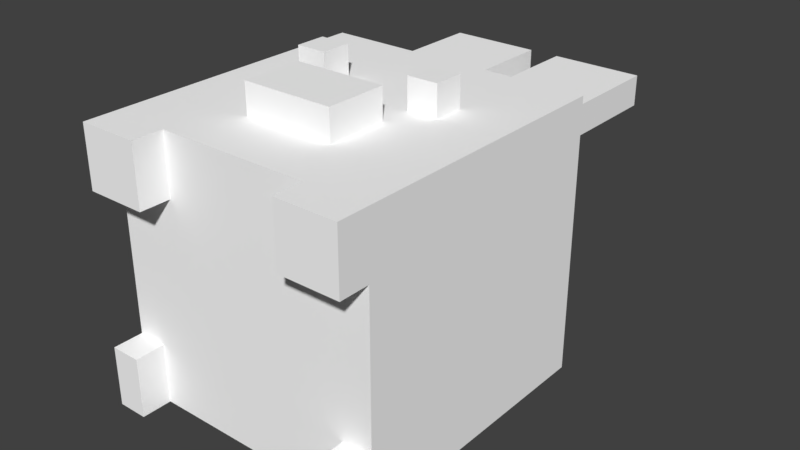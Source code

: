 # Source: Rabbit.blend  (saved by Blender 2.78.0; exported with 4.5.12 LTS)
import bpy
from mathutils import Matrix  # noqa: F401  (used for matrix-valued properties, if any)

bpy.ops.wm.read_factory_settings(use_empty=True)
scene = bpy.context.scene
scene.name = 'Scene'

# ---- collections
col_collection_1 = bpy.data.collections.new('Collection 1'); scene.collection.children.link(col_collection_1)

# ---- materials (node trees are filled in below, after node groups)
mat_palette = bpy.data.materials.new('palette')
mat_palette.alpha_threshold = 0.0
mat_palette.use_transparent_shadow = False
mat_palette.diffuse_color = (1.0, 1.0, 1.0, 1.0)
mat_palette.specular_color = (0.0, 0.0, 0.0)
mat_palette.roughness = 0.5
mat_palette.specular_intensity = 1.0

# ---- material node trees

# ---- world
world_world = bpy.data.worlds.new('World'); scene.world = world_world
world_world.color = (0.05088, 0.05088, 0.05088)
world_world.use_sun_shadow = False
world_world.sun_shadow_jitter_overblur = 0.0
world_world.cycles.sampling_method = 'MANUAL'

# ---- meshes
me_rabbit = bpy.data.meshes.new('Rabbit')
me_rabbit.from_pydata([(-0.5, 3.0, -5.5), (0.5, 2.0, -5.5), (-0.5, 2.0, -5.5), (0.5, 3.0, -5.5), (-1.5, 4.0, -5.5), (-1.5, 3.0, -5.5), (1.5, 3.0, -5.5), (-0.5, 4.0, -5.5), (0.5, 4.0, -5.5), (1.5, 4.0, -5.5), (-0.5, 5.0, -5.5), (0.5, 5.0, -5.5), (-3.5, 1.0, -4.5), (-3.5, -4.172e-07, -4.5), (-4.5, -5.364e-07, -4.5), (3.5, 1.0, -4.5), (4.5, 5.364e-07, -4.5), (3.5, 4.172e-07, -4.5), (-0.5, 2.0, -4.5), (0.5, 2.0, -4.5), (-1.5, 3.0, -4.5), (-0.5, 3.0, -4.5), (0.5, 3.0, -4.5), (1.5, 3.0, -4.5), (-1.5, 4.0, -4.5), (1.5, 4.0, -4.5), (-0.5, 5.0, -4.5), (-0.5, 4.0, -4.5), (0.5, 5.0, -4.5), (0.5, 4.0, -4.5), (-4.5, 10.0, -4.5), (4.5, 10.0, -4.5), (-4.5, 1.0, 2.5), (-2.5, -2.98e-07, 2.5), (-4.5, -5.364e-07, 2.5), (-2.5, 1.0, 2.5), (2.5, 1.0, 2.5), (4.5, 5.364e-07, 2.5), (2.5, 2.98e-07, 2.5), (4.5, 1.0, 2.5), (-2.5, 14.0, 2.5), (-2.5, 10.0, 2.5), (-3.5, 10.0, 2.5), (-1.5, 10.0, 2.5), (-1.5, 14.0, 2.5), (-0.5, 10.0, 2.5), (1.5, 14.0, 2.5), (2.5, 10.0, 2.5), (1.5, 10.0, 2.5), (0.5, 10.0, 2.5), (2.5, 14.0, 2.5), (3.5, 10.0, 2.5), (-3.5, 15.0, 2.5), (-0.5, 15.0, 2.5), (0.5, 15.0, 2.5), (3.5, 15.0, 2.5), (-4.5, -5.364e-07, -2.5), (-3.5, -4.172e-07, -2.5), (-4.5, 1.0, -2.5), (-3.5, 1.0, -2.5), (3.5, 4.172e-07, -2.5), (4.5, 5.364e-07, -2.5), (3.5, 1.0, -2.5), (4.5, 1.0, -2.5), (-3.5, 10.0, 3.5), (-2.5, 10.0, 3.5), (-2.5, 14.0, 3.5), (-1.5, 10.0, 3.5), (-0.5, 10.0, 3.5), (-1.5, 14.0, 3.5), (1.5, 10.0, 3.5), (2.5, 10.0, 3.5), (1.5, 14.0, 3.5), (0.5, 10.0, 3.5), (3.5, 10.0, 3.5), (2.5, 14.0, 3.5), (-3.5, 15.0, 3.5), (-0.5, 15.0, 3.5), (0.5, 15.0, 3.5), (3.5, 15.0, 3.5), (-4.5, -5.364e-07, 4.5), (-2.5, -2.98e-07, 4.5), (-2.5, 1.0, 4.5), (2.5, 2.98e-07, 4.5), (4.5, 5.364e-07, 4.5), (2.5, 1.0, 4.5), (-1.5, 3.0, 4.5), (1.5, 3.0, 4.5), (-1.5, 5.0, 4.5), (1.5, 5.0, 4.5), (-2.5, 6.0, 4.5), (-1.5, 6.0, 4.5), (1.5, 6.0, 4.5), (2.5, 6.0, 4.5), (-2.5, 7.0, 4.5), (-1.5, 7.0, 4.5), (1.5, 7.0, 4.5), (2.5, 7.0, 4.5), (-4.5, 10.0, 4.5), (4.5, 10.0, 4.5), (-1.5, 3.0, 5.5), (1.5, 3.0, 5.5), (-1.5, 5.0, 5.5), (1.5, 5.0, 5.5), (-2.5, 6.0, 5.5), (-1.5, 6.0, 5.5), (-2.5, 7.0, 5.5), (-1.5, 7.0, 5.5), (1.5, 6.0, 5.5), (2.5, 6.0, 5.5), (1.5, 7.0, 5.5), (2.5, 7.0, 5.5), (-4.5, -5.364e-07, -2.5), (-4.5, 10.0, -4.5), (-4.5, -5.364e-07, -4.5), (-4.5, 1.0, -2.5), (-4.5, 1.0, 2.5), (-4.5, -5.364e-07, 4.5), (-4.5, -5.364e-07, 2.5), (-4.5, 10.0, 4.5), (-3.5, 10.0, 3.5), (-3.5, 15.0, 2.5), (-3.5, 10.0, 2.5), (-3.5, 15.0, 3.5), (-2.5, 6.0, 5.5), (-2.5, 7.0, 4.5), (-2.5, 6.0, 4.5), (-2.5, 7.0, 5.5), (-1.5, 3.0, -4.5), (-1.5, 4.0, -5.5), (-1.5, 3.0, -5.5), (-1.5, 4.0, -4.5), (-1.5, 3.0, 5.5), (-1.5, 5.0, 4.5), (-1.5, 3.0, 4.5), (-1.5, 5.0, 5.5), (-0.5, 2.0, -4.5), (-0.5, 3.0, -5.5), (-0.5, 2.0, -5.5), (-0.5, 3.0, -4.5), (-0.5, 4.0, -4.5), (-0.5, 5.0, -5.5), (-0.5, 4.0, -5.5), (-0.5, 5.0, -4.5), (0.5, 10.0, 3.5), (0.5, 15.0, 2.5), (0.5, 10.0, 2.5), (0.5, 15.0, 3.5), (1.5, 6.0, 5.5), (1.5, 7.0, 4.5), (1.5, 6.0, 4.5), (1.5, 7.0, 5.5), (2.5, 2.98e-07, 4.5), (2.5, 1.0, 2.5), (2.5, 2.98e-07, 2.5), (2.5, 1.0, 4.5), (3.5, 4.172e-07, -2.5), (3.5, 1.0, -4.5), (3.5, 4.172e-07, -4.5), (3.5, 1.0, -2.5), (-3.5, -4.172e-07, -4.5), (-3.5, 1.0, -4.5), (-3.5, -4.172e-07, -2.5), (-3.5, 1.0, -2.5), (-2.5, -2.98e-07, 2.5), (-2.5, 1.0, 2.5), (-2.5, -2.98e-07, 4.5), (-2.5, 1.0, 4.5), (-1.5, 6.0, 4.5), (-1.5, 7.0, 4.5), (-1.5, 6.0, 5.5), (-1.5, 7.0, 5.5), (-0.5, 10.0, 2.5), (-0.5, 15.0, 2.5), (-0.5, 10.0, 3.5), (-0.5, 15.0, 3.5), (0.5, 2.0, -5.5), (0.5, 3.0, -5.5), (0.5, 2.0, -4.5), (0.5, 3.0, -4.5), (0.5, 4.0, -5.5), (0.5, 5.0, -5.5), (0.5, 4.0, -4.5), (0.5, 5.0, -4.5), (1.5, 3.0, -5.5), (1.5, 4.0, -5.5), (1.5, 3.0, -4.5), (1.5, 4.0, -4.5), (1.5, 3.0, 4.5), (1.5, 5.0, 4.5), (1.5, 3.0, 5.5), (1.5, 5.0, 5.5), (2.5, 6.0, 4.5), (2.5, 7.0, 4.5), (2.5, 6.0, 5.5), (2.5, 7.0, 5.5), (3.5, 10.0, 2.5), (3.5, 15.0, 2.5), (3.5, 10.0, 3.5), (3.5, 15.0, 3.5), (4.5, 5.364e-07, -4.5), (4.5, 10.0, -4.5), (4.5, 5.364e-07, -2.5), (4.5, 1.0, -2.5), (4.5, 1.0, 2.5), (4.5, 5.364e-07, 2.5), (4.5, 5.364e-07, 4.5), (4.5, 10.0, 4.5), (-3.5, -4.172e-07, -4.5), (-4.5, -5.364e-07, -2.5), (-4.5, -5.364e-07, -4.5), (-3.5, -4.172e-07, -2.5), (-2.5, -2.98e-07, 2.5), (-4.5, -5.364e-07, 4.5), (-4.5, -5.364e-07, 2.5), (-2.5, -2.98e-07, 4.5), (4.5, 5.364e-07, -4.5), (3.5, 4.172e-07, -2.5), (3.5, 4.172e-07, -4.5), (4.5, 5.364e-07, -2.5), (4.5, 5.364e-07, 2.5), (2.5, 2.98e-07, 4.5), (2.5, 2.98e-07, 2.5), (4.5, 5.364e-07, 4.5), (-3.5, 1.0, -2.5), (-4.5, 1.0, 2.5), (-4.5, 1.0, -2.5), (-2.5, 1.0, 2.5), (-3.5, 1.0, -4.5), (2.5, 1.0, 2.5), (-2.5, 1.0, 4.5), (2.5, 1.0, 4.5), (3.5, 1.0, -4.5), (3.5, 1.0, -2.5), (4.5, 1.0, -2.5), (4.5, 1.0, 2.5), (0.5, 2.0, -5.5), (-0.5, 2.0, -4.5), (-0.5, 2.0, -5.5), (0.5, 2.0, -4.5), (-0.5, 3.0, -5.5), (-1.5, 3.0, -4.5), (-1.5, 3.0, -5.5), (-0.5, 3.0, -4.5), (1.5, 3.0, -5.5), (0.5, 3.0, -4.5), (0.5, 3.0, -5.5), (1.5, 3.0, -4.5), (1.5, 3.0, 4.5), (-1.5, 3.0, 5.5), (-1.5, 3.0, 4.5), (1.5, 3.0, 5.5), (-1.5, 6.0, 4.5), (-2.5, 6.0, 5.5), (-2.5, 6.0, 4.5), (-1.5, 6.0, 5.5), (2.5, 6.0, 4.5), (1.5, 6.0, 5.5), (1.5, 6.0, 4.5), (2.5, 6.0, 5.5), (-1.5, 4.0, -5.5), (-1.5, 4.0, -4.5), (-0.5, 4.0, -5.5), (-0.5, 4.0, -4.5), (0.5, 4.0, -5.5), (0.5, 4.0, -4.5), (1.5, 4.0, -5.5), (1.5, 4.0, -4.5), (-0.5, 5.0, -5.5), (-0.5, 5.0, -4.5), (0.5, 5.0, -5.5), (0.5, 5.0, -4.5), (-1.5, 5.0, 4.5), (-1.5, 5.0, 5.5), (1.5, 5.0, 4.5), (1.5, 5.0, 5.5), (-2.5, 7.0, 4.5), (-2.5, 7.0, 5.5), (-1.5, 7.0, 4.5), (-1.5, 7.0, 5.5), (1.5, 7.0, 4.5), (1.5, 7.0, 5.5), (2.5, 7.0, 4.5), (2.5, 7.0, 5.5), (-4.5, 10.0, -4.5), (-4.5, 10.0, 4.5), (-3.5, 10.0, 2.5), (-3.5, 10.0, 3.5), (-2.5, 10.0, 2.5), (-2.5, 10.0, 3.5), (-1.5, 10.0, 2.5), (-1.5, 10.0, 3.5), (-0.5, 10.0, 2.5), (-0.5, 10.0, 3.5), (0.5, 10.0, 2.5), (0.5, 10.0, 3.5), (1.5, 10.0, 2.5), (1.5, 10.0, 3.5), (2.5, 10.0, 2.5), (2.5, 10.0, 3.5), (3.5, 10.0, 2.5), (3.5, 10.0, 3.5), (4.5, 10.0, -4.5), (4.5, 10.0, 4.5), (-3.5, 15.0, 2.5), (-3.5, 15.0, 3.5), (-0.5, 15.0, 2.5), (-0.5, 15.0, 3.5), (0.5, 15.0, 2.5), (0.5, 15.0, 3.5), (3.5, 15.0, 2.5), (3.5, 15.0, 3.5)], [], [(0, 1, 2), (3, 1, 0), (4, 0, 5), (4, 6, 3), (4, 3, 0), (7, 6, 4), (8, 6, 7), (9, 6, 8), (10, 8, 7), (11, 8, 10), (12, 13, 14), (15, 16, 17), (18, 15, 12), (19, 15, 18), (20, 18, 12), (21, 18, 20), (22, 15, 19), (23, 15, 22), (24, 20, 12), (25, 15, 23), (26, 27, 24), (28, 25, 29), (30, 12, 14), (30, 28, 26), (30, 26, 24), (30, 24, 12), (31, 25, 28), (31, 28, 30), (31, 16, 15), (31, 15, 25), (32, 33, 34), (35, 33, 32), (36, 37, 38), (39, 37, 36), (40, 41, 42), (40, 43, 41), (44, 45, 43), (44, 43, 40), (46, 47, 48), (46, 48, 49), (50, 51, 47), (50, 47, 46), (52, 40, 42), (52, 44, 40), (53, 45, 44), (53, 44, 52), (54, 46, 49), (54, 50, 46), (55, 51, 50), (55, 50, 54), (56, 57, 58), (58, 57, 59), (60, 61, 62), (62, 61, 63), (64, 65, 66), (65, 67, 66), (67, 68, 69), (66, 67, 69), (70, 71, 72), (73, 70, 72), (71, 74, 75), (72, 71, 75), (64, 66, 76), (66, 69, 76), (69, 68, 77), (76, 69, 77), (73, 72, 78), (72, 75, 78), (75, 74, 79), (78, 75, 79), (80, 81, 82), (83, 84, 85), (82, 85, 86), (86, 85, 87), (82, 86, 88), (87, 85, 89), (80, 82, 90), (88, 89, 90), (82, 88, 90), (90, 89, 91), (89, 85, 92), (91, 89, 92), (85, 84, 93), (92, 85, 93), (80, 90, 94), (91, 92, 95), (95, 92, 96), (93, 84, 97), (95, 96, 98), (96, 97, 98), (80, 94, 98), (94, 95, 98), (97, 84, 99), (98, 97, 99), (100, 101, 102), (102, 101, 103), (104, 105, 106), (106, 105, 107), (108, 109, 110), (110, 109, 111), (112, 113, 114), (115, 113, 112), (116, 113, 115), (117, 116, 118), (119, 113, 116), (119, 116, 117), (120, 121, 122), (123, 121, 120), (124, 125, 126), (127, 125, 124), (128, 129, 130), (131, 129, 128), (132, 133, 134), (135, 133, 132), (136, 137, 138), (139, 137, 136), (140, 141, 142), (143, 141, 140), (144, 145, 146), (147, 145, 144), (148, 149, 150), (151, 149, 148), (152, 153, 154), (155, 153, 152), (156, 157, 158), (159, 157, 156), (160, 161, 162), (162, 161, 163), (164, 165, 166), (166, 165, 167), (168, 169, 170), (170, 169, 171), (172, 173, 174), (174, 173, 175), (176, 177, 178), (178, 177, 179), (180, 181, 182), (182, 181, 183), (184, 185, 186), (186, 185, 187), (188, 189, 190), (190, 189, 191), (192, 193, 194), (194, 193, 195), (196, 197, 198), (198, 197, 199), (200, 201, 202), (202, 201, 203), (203, 201, 204), (205, 204, 206), (204, 201, 207), (206, 204, 207), (208, 209, 210), (211, 209, 208), (212, 213, 214), (215, 213, 212), (216, 217, 218), (219, 217, 216), (220, 221, 222), (223, 221, 220), (224, 225, 226), (227, 225, 224), (227, 224, 228), (229, 227, 228), (229, 230, 227), (231, 230, 229), (232, 229, 228), (233, 229, 232), (234, 229, 233), (235, 229, 234), (236, 237, 238), (239, 237, 236), (240, 241, 242), (243, 241, 240), (244, 245, 246), (247, 245, 244), (248, 249, 250), (251, 249, 248), (252, 253, 254), (255, 253, 252), (256, 257, 258), (259, 257, 256), (260, 261, 262), (262, 261, 263), (264, 265, 266), (266, 265, 267), (268, 269, 270), (270, 269, 271), (272, 273, 274), (274, 273, 275), (276, 277, 278), (278, 277, 279), (280, 281, 282), (282, 281, 283), (284, 285, 286), (286, 285, 287), (284, 286, 288), (287, 285, 289), (284, 288, 290), (289, 285, 291), (284, 290, 292), (291, 285, 293), (284, 292, 294), (292, 293, 294), (293, 285, 295), (294, 293, 295), (284, 294, 296), (295, 285, 297), (284, 296, 298), (297, 285, 299), (284, 298, 300), (299, 285, 301), (284, 300, 302), (300, 301, 302), (301, 285, 303), (302, 301, 303), (304, 305, 306), (306, 305, 307), (308, 309, 310), (310, 309, 311)])
me_rabbit.polygons.foreach_set('use_smooth', [True] * 220)
_uv = me_rabbit.uv_layers.new(name='UVMap')
_uv.uv.foreach_set('vector', [0.959, 0.5, 0.959, 0.5, 0.959, 0.5, 0.959, 0.5, 0.959, 0.5, 0.959, 0.5, 0.959, 0.5, 0.959, 0.5, 0.959, 0.5, 0.959, 0.5, 0.959, 0.5, 0.959, 0.5, 0.959, 0.5, 0.959, 0.5, 0.959, 0.5, 0.959, 0.5, 0.959, 0.5, 0.959, 0.5, 0.959, 0.5, 0.959, 0.5, 0.959, 0.5, 0.959, 0.5, 0.959, 0.5, 0.959, 0.5, 0.959, 0.5, 0.959, 0.5, 0.959, 0.5, 0.959, 0.5, 0.959, 0.5, 0.959, 0.5, 0.959, 0.5, 0.959, 0.5, 0.959, 0.5, 0.959, 0.5, 0.959, 0.5, 0.959, 0.5, 0.959, 0.5, 0.959, 0.5, 0.959, 0.5, 0.959, 0.5, 0.959, 0.5, 0.959, 0.5, 0.959, 0.5, 0.959, 0.5, 0.959, 0.5, 0.959, 0.5, 0.959, 0.5, 0.959, 0.5, 0.959, 0.5, 0.959, 0.5, 0.959, 0.5, 0.959, 0.5, 0.959, 0.5, 0.959, 0.5, 0.959, 0.5, 0.959, 0.5, 0.959, 0.5, 0.959, 0.5, 0.959, 0.5, 0.959, 0.5, 0.959, 0.5, 0.959, 0.5, 0.959, 0.5, 0.959, 0.5, 0.959, 0.5, 0.959, 0.5, 0.959, 0.5, 0.959, 0.5, 0.959, 0.5, 0.959, 0.5, 0.959, 0.5, 0.959, 0.5, 0.959, 0.5, 0.959, 0.5, 0.959, 0.5, 0.959, 0.5, 0.959, 0.5, 0.959, 0.5, 0.959, 0.5, 0.959, 0.5, 0.959, 0.5, 0.959, 0.5, 0.959, 0.5, 0.959, 0.5, 0.959, 0.5, 0.959, 0.5, 0.959, 0.5, 0.959, 0.5, 0.959, 0.5, 0.959, 0.5, 0.959, 0.5, 0.959, 0.5, 0.959, 0.5, 0.959, 0.5, 0.959, 0.5, 0.959, 0.5, 0.959, 0.5, 0.959, 0.5, 0.959, 0.5, 0.959, 0.5, 0.959, 0.5, 0.959, 0.5, 0.959, 0.5, 0.959, 0.5, 0.959, 0.5, 0.4004, 0.5, 0.4004, 0.5, 0.4004, 0.5, 0.959, 0.5, 0.959, 0.5, 0.959, 0.5, 0.4004, 0.5, 0.4004, 0.5, 0.4004, 0.5, 0.4004, 0.5, 0.4004, 0.5, 0.4004, 0.5, 0.959, 0.5, 0.959, 0.5, 0.959, 0.5, 0.959, 0.5, 0.959, 0.5, 0.959, 0.5, 0.4004, 0.5, 0.4004, 0.5, 0.4004, 0.5, 0.959, 0.5, 0.959, 0.5, 0.959, 0.5, 0.959, 0.5, 0.959, 0.5, 0.959, 0.5, 0.959, 0.5, 0.959, 0.5, 0.959, 0.5, 0.959, 0.5, 0.959, 0.5, 0.959, 0.5, 0.959, 0.5, 0.959, 0.5, 0.959, 0.5, 0.959, 0.5, 0.959, 0.5, 0.959, 0.5, 0.959, 0.5, 0.959, 0.5, 0.959, 0.5, 0.959, 0.5, 0.959, 0.5, 0.959, 0.5, 0.959, 0.5, 0.959, 0.5, 0.959, 0.5, 0.959, 0.5, 0.959, 0.5, 0.959, 0.5, 0.959, 0.5, 0.959, 0.5, 0.959, 0.5, 0.959, 0.5, 0.959, 0.5, 0.959, 0.5, 0.959, 0.5, 0.959, 0.5, 0.959, 0.5, 0.4004, 0.5, 0.4004, 0.5, 0.4004, 0.5, 0.959, 0.5, 0.959, 0.5, 0.959, 0.5, 0.4004, 0.5, 0.4004, 0.5, 0.4004, 0.5, 0.4004, 0.5, 0.4004, 0.5, 0.4004, 0.5, 0.959, 0.5, 0.959, 0.5, 0.959, 0.5, 0.959, 0.5, 0.959, 0.5, 0.959, 0.5, 0.4004, 0.5, 0.4004, 0.5, 0.4004, 0.5, 0.959, 0.5, 0.959, 0.5, 0.959, 0.5, 0.959, 0.5, 0.959, 0.5, 0.959, 0.5, 0.959, 0.5, 0.959, 0.5, 0.959, 0.5, 0.959, 0.5, 0.959, 0.5, 0.959, 0.5, 0.959, 0.5, 0.959, 0.5, 0.959, 0.5, 0.959, 0.5, 0.959, 0.5, 0.959, 0.5, 0.959, 0.5, 0.959, 0.5, 0.959, 0.5, 0.959, 0.5, 0.959, 0.5, 0.959, 0.5, 0.959, 0.5, 0.959, 0.5, 0.959, 0.5, 0.959, 0.5, 0.959, 0.5, 0.959, 0.5, 0.959, 0.5, 0.959, 0.5, 0.959, 0.5, 0.959, 0.5, 0.959, 0.5, 0.959, 0.5, 0.959, 0.5, 0.959, 0.5, 0.959, 0.5, 0.959, 0.5, 0.959, 0.5, 0.959, 0.5, 0.959, 0.5, 0.959, 0.5, 0.959, 0.5, 0.959, 0.5, 0.959, 0.5, 0.959, 0.5, 0.959, 0.5, 0.959, 0.5, 0.959, 0.5, 0.959, 0.5, 0.959, 0.5, 0.959, 0.5, 0.959, 0.5, 0.959, 0.5, 0.959, 0.5, 0.959, 0.5, 0.959, 0.5, 0.959, 0.5, 0.959, 0.5, 0.959, 0.5, 0.959, 0.5, 0.959, 0.5, 0.959, 0.5, 0.959, 0.5, 0.959, 0.5, 0.959, 0.5, 0.959, 0.5, 0.959, 0.5, 0.959, 0.5, 0.959, 0.5, 0.959, 0.5, 0.959, 0.5, 0.959, 0.5, 0.959, 0.5, 0.959, 0.5, 0.959, 0.5, 0.959, 0.5, 0.959, 0.5, 0.959, 0.5, 0.959, 0.5, 0.959, 0.5, 0.959, 0.5, 0.959, 0.5, 0.959, 0.5, 0.959, 0.5, 0.959, 0.5, 0.959, 0.5, 0.959, 0.5, 0.959, 0.5, 0.959, 0.5, 0.959, 0.5, 0.959, 0.5, 0.959, 0.5, 0.959, 0.5, 0.959, 0.5, 0.959, 0.5, 0.959, 0.5, 0.959, 0.5, 0.959, 0.5, 0.959, 0.5, 0.9902, 0.5, 0.9902, 0.5, 0.9902, 0.5, 0.9902, 0.5, 0.9902, 0.5, 0.9902, 0.5, 0.9902, 0.5, 0.9902, 0.5, 0.9902, 0.5, 0.9902, 0.5, 0.9902, 0.5, 0.9902, 0.5, 0.959, 0.5, 0.959, 0.5, 0.959, 0.5, 0.959, 0.5, 0.959, 0.5, 0.959, 0.5, 0.959, 0.5, 0.959, 0.5, 0.959, 0.5, 0.959, 0.5, 0.959, 0.5, 0.959, 0.5, 0.959, 0.5, 0.959, 0.5, 0.959, 0.5, 0.959, 0.5, 0.959, 0.5, 0.959, 0.5, 0.959, 0.5, 0.959, 0.5, 0.959, 0.5, 0.959, 0.5, 0.959, 0.5, 0.959, 0.5, 0.9902, 0.5, 0.9902, 0.5, 0.9902, 0.5, 0.9902, 0.5, 0.9902, 0.5, 0.9902, 0.5, 0.959, 0.5, 0.959, 0.5, 0.959, 0.5, 0.959, 0.5, 0.959, 0.5, 0.959, 0.5, 0.959, 0.5, 0.959, 0.5, 0.959, 0.5, 0.959, 0.5, 0.959, 0.5, 0.959, 0.5, 0.959, 0.5, 0.959, 0.5, 0.959, 0.5, 0.959, 0.5, 0.959, 0.5, 0.959, 0.5, 0.959, 0.5, 0.959, 0.5, 0.959, 0.5, 0.959, 0.5, 0.959, 0.5, 0.959, 0.5, 0.959, 0.5, 0.959, 0.5, 0.959, 0.5, 0.959, 0.5, 0.959, 0.5, 0.959, 0.5, 0.9902, 0.5, 0.9902, 0.5, 0.9902, 0.5, 0.9902, 0.5, 0.9902, 0.5, 0.9902, 0.5, 0.959, 0.5, 0.959, 0.5, 0.959, 0.5, 0.959, 0.5, 0.959, 0.5, 0.959, 0.5, 0.959, 0.5, 0.959, 0.5, 0.959, 0.5, 0.959, 0.5, 0.959, 0.5, 0.959, 0.5, 0.959, 0.5, 0.959, 0.5, 0.959, 0.5, 0.959, 0.5, 0.959, 0.5, 0.959, 0.5, 0.959, 0.5, 0.959, 0.5, 0.959, 0.5, 0.959, 0.5, 0.959, 0.5, 0.959, 0.5, 0.9902, 0.5, 0.9902, 0.5, 0.9902, 0.5, 0.9902, 0.5, 0.9902, 0.5, 0.9902, 0.5, 0.959, 0.5, 0.959, 0.5, 0.959, 0.5, 0.959, 0.5, 0.959, 0.5, 0.959, 0.5, 0.959, 0.5, 0.959, 0.5, 0.959, 0.5, 0.959, 0.5, 0.959, 0.5, 0.959, 0.5, 0.959, 0.5, 0.959, 0.5, 0.959, 0.5, 0.959, 0.5, 0.959, 0.5, 0.959, 0.5, 0.959, 0.5, 0.959, 0.5, 0.959, 0.5, 0.959, 0.5, 0.959, 0.5, 0.959, 0.5, 0.959, 0.5, 0.959, 0.5, 0.959, 0.5, 0.959, 0.5, 0.959, 0.5, 0.959, 0.5, 0.9902, 0.5, 0.9902, 0.5, 0.9902, 0.5, 0.9902, 0.5, 0.9902, 0.5, 0.9902, 0.5, 0.959, 0.5, 0.959, 0.5, 0.959, 0.5, 0.959, 0.5, 0.959, 0.5, 0.959, 0.5, 0.959, 0.5, 0.959, 0.5, 0.959, 0.5, 0.959, 0.5, 0.959, 0.5, 0.959, 0.5, 0.959, 0.5, 0.959, 0.5, 0.959, 0.5, 0.959, 0.5, 0.959, 0.5, 0.959, 0.5, 0.959, 0.5, 0.959, 0.5, 0.959, 0.5, 0.959, 0.5, 0.959, 0.5, 0.959, 0.5, 0.959, 0.5, 0.959, 0.5, 0.959, 0.5, 0.959, 0.5, 0.959, 0.5, 0.959, 0.5, 0.959, 0.5, 0.959, 0.5, 0.959, 0.5, 0.959, 0.5, 0.959, 0.5, 0.959, 0.5, 0.959, 0.5, 0.959, 0.5, 0.959, 0.5, 0.959, 0.5, 0.959, 0.5, 0.959, 0.5, 0.959, 0.5, 0.959, 0.5, 0.959, 0.5, 0.959, 0.5, 0.959, 0.5, 0.959, 0.5, 0.959, 0.5, 0.959, 0.5, 0.959, 0.5, 0.959, 0.5, 0.959, 0.5, 0.959, 0.5, 0.959, 0.5, 0.959, 0.5, 0.959, 0.5, 0.959, 0.5, 0.959, 0.5, 0.959, 0.5, 0.959, 0.5, 0.959, 0.5, 0.959, 0.5, 0.959, 0.5, 0.959, 0.5, 0.959, 0.5, 0.959, 0.5, 0.959, 0.5, 0.959, 0.5, 0.959, 0.5, 0.959, 0.5, 0.959, 0.5, 0.959, 0.5, 0.959, 0.5, 0.959, 0.5, 0.959, 0.5, 0.959, 0.5, 0.959, 0.5, 0.959, 0.5, 0.959, 0.5, 0.959, 0.5, 0.959, 0.5, 0.959, 0.5, 0.959, 0.5, 0.959, 0.5, 0.959, 0.5, 0.959, 0.5, 0.959, 0.5, 0.959, 0.5, 0.959, 0.5, 0.959, 0.5, 0.959, 0.5, 0.959, 0.5, 0.959, 0.5, 0.959, 0.5, 0.959, 0.5, 0.959, 0.5, 0.959, 0.5, 0.959, 0.5, 0.959, 0.5, 0.959, 0.5, 0.959, 0.5, 0.9902, 0.5, 0.9902, 0.5, 0.9902, 0.5, 0.9902, 0.5, 0.9902, 0.5, 0.9902, 0.5, 0.9902, 0.5, 0.9902, 0.5, 0.9902, 0.5, 0.9902, 0.5, 0.9902, 0.5, 0.9902, 0.5, 0.959, 0.5, 0.959, 0.5, 0.959, 0.5, 0.959, 0.5, 0.959, 0.5, 0.959, 0.5, 0.959, 0.5, 0.959, 0.5, 0.959, 0.5, 0.959, 0.5, 0.959, 0.5, 0.959, 0.5, 0.959, 0.5, 0.959, 0.5, 0.959, 0.5, 0.959, 0.5, 0.959, 0.5, 0.959, 0.5, 0.959, 0.5, 0.959, 0.5, 0.959, 0.5, 0.959, 0.5, 0.959, 0.5, 0.959, 0.5, 0.9902, 0.5, 0.9902, 0.5, 0.9902, 0.5, 0.9902, 0.5, 0.9902, 0.5, 0.9902, 0.5, 0.9902, 0.5, 0.9902, 0.5, 0.9902, 0.5, 0.9902, 0.5, 0.9902, 0.5, 0.9902, 0.5, 0.959, 0.5, 0.959, 0.5, 0.959, 0.5, 0.959, 0.5, 0.959, 0.5, 0.959, 0.5, 0.959, 0.5, 0.959, 0.5, 0.959, 0.5, 0.959, 0.5, 0.959, 0.5, 0.959, 0.5, 0.959, 0.5, 0.959, 0.5, 0.959, 0.5, 0.959, 0.5, 0.959, 0.5, 0.959, 0.5, 0.959, 0.5, 0.959, 0.5, 0.959, 0.5, 0.959, 0.5, 0.959, 0.5, 0.959, 0.5, 0.959, 0.5, 0.959, 0.5, 0.959, 0.5, 0.959, 0.5, 0.959, 0.5, 0.959, 0.5, 0.959, 0.5, 0.959, 0.5, 0.959, 0.5, 0.959, 0.5, 0.959, 0.5, 0.959, 0.5, 0.959, 0.5, 0.959, 0.5, 0.959, 0.5, 0.959, 0.5, 0.959, 0.5, 0.959, 0.5, 0.959, 0.5, 0.959, 0.5, 0.959, 0.5, 0.959, 0.5, 0.959, 0.5, 0.959, 0.5, 0.959, 0.5, 0.959, 0.5, 0.959, 0.5, 0.959, 0.5, 0.959, 0.5, 0.959, 0.5, 0.959, 0.5, 0.959, 0.5, 0.959, 0.5, 0.959, 0.5, 0.959, 0.5, 0.959, 0.5, 0.959, 0.5, 0.959, 0.5, 0.959, 0.5, 0.959, 0.5, 0.959, 0.5, 0.959, 0.5, 0.959, 0.5, 0.959, 0.5, 0.959, 0.5, 0.959, 0.5, 0.959, 0.5, 0.959, 0.5, 0.959, 0.5, 0.959, 0.5, 0.959, 0.5, 0.959, 0.5, 0.959, 0.5, 0.959, 0.5])
me_rabbit.materials.append(mat_palette)
me_rabbit.use_remesh_preserve_volume = False
me_rabbit.use_remesh_preserve_attributes = False
me_rabbit.use_mirror_vertex_groups = False
me_rabbit.update()
me_rabbit.normals_split_custom_set([tuple(v) for v in zip(*[iter([-1.987e-08, 0.0, -1.0, -1.788e-07, 0.0, -1.0, -3.576e-07, 0.0, -1.0, 1.355e-07, 0.0, -1.0, -1.788e-07, 0.0, -1.0, -1.987e-08, 0.0, -1.0, 1.408e-07, 0.0, -1.0, -1.987e-08, 0.0, -1.0, 2.384e-07, 0.0, -1.0, 1.408e-07, 0.0, -1.0, -4.281e-07, 0.0, -1.0, 1.355e-07, 0.0, -1.0, 1.408e-07, 0.0, -1.0, 1.355e-07, 0.0, -1.0, -1.987e-08, 0.0, -1.0, 0.0, 0.0, -1.0, -4.281e-07, 0.0, -1.0, 1.408e-07, 0.0, -1.0, -1.59e-07, 0.0, -1.0, -4.281e-07, 0.0, -1.0, 0.0, 0.0, -1.0, -9.537e-07, 0.0, -1.0, -4.281e-07, 0.0, -1.0, -1.59e-07, 0.0, -1.0, 0.0, 0.0, -1.0, -1.59e-07, 0.0, -1.0, 0.0, 0.0, -1.0, 0.0, 0.0, -1.0, -1.59e-07, 0.0, -1.0, 0.0, 0.0, -1.0, 2.957e-07, -1.975e-08, -1.0, -1.192e-07, 0.0, -1.0, 3.219e-07, 0.0, -1.0, -6.544e-08, 1.758e-08, -1.0, -5.961e-08, 0.0, -1.0, -1.192e-07, 0.0, -1.0, -2.612e-08, -4.044e-08, -1.0, -6.544e-08, 1.758e-08, -1.0, 2.957e-07, -1.975e-08, -1.0, -5.707e-07, 2.853e-07, -1.0, -6.544e-08, 1.758e-08, -1.0, -2.612e-08, -4.044e-08, -1.0, 7.947e-08, -3.974e-08, -1.0, -2.612e-08, -4.044e-08, -1.0, 2.957e-07, -1.975e-08, -1.0, 0.0, 0.0, -1.0, -2.612e-08, -4.044e-08, -1.0, 7.947e-08, -3.974e-08, -1.0, 0.0, 8.925e-08, -1.0, -6.544e-08, 1.758e-08, -1.0, -5.707e-07, 2.853e-07, -1.0, 0.0, 1.192e-07, -1.0, -6.544e-08, 1.758e-08, -1.0, 0.0, 8.925e-08, -1.0, -2.973e-07, 3.972e-09, -1.0, 7.947e-08, -3.974e-08, -1.0, 2.957e-07, -1.975e-08, -1.0, -1.6e-07, -3.972e-09, -1.0, -6.544e-08, 1.758e-08, -1.0, 0.0, 1.192e-07, -1.0, -1.154e-07, 6.435e-08, -1.0, -2.384e-07, 0.0, -1.0, -2.973e-07, 3.972e-09, -1.0, -7.948e-08, -6.292e-09, -1.0, -1.6e-07, -3.972e-09, -1.0, -4.768e-07, 0.0, -1.0, -7.679e-08, 3.435e-09, -1.0, 2.957e-07, -1.975e-08, -1.0, 3.219e-07, 0.0, -1.0, -7.679e-08, 3.435e-09, -1.0, -7.948e-08, -6.292e-09, -1.0, -1.154e-07, 6.435e-08, -1.0, -7.679e-08, 3.435e-09, -1.0, -1.154e-07, 6.435e-08, -1.0, -2.973e-07, 3.972e-09, -1.0, -7.679e-08, 3.435e-09, -1.0, -2.973e-07, 3.972e-09, -1.0, 2.957e-07, -1.975e-08, -1.0, -4.082e-08, -8.062e-09, -1.0, -1.6e-07, -3.972e-09, -1.0, -7.948e-08, -6.292e-09, -1.0, -4.082e-08, -8.062e-09, -1.0, -7.948e-08, -6.292e-09, -1.0, -7.679e-08, 3.435e-09, -1.0, -4.082e-08, -8.062e-09, -1.0, -5.961e-08, 0.0, -1.0, -6.544e-08, 1.758e-08, -1.0, -4.082e-08, -8.062e-09, -1.0, -6.544e-08, 1.758e-08, -1.0, -1.6e-07, -3.972e-09, -1.0, -8.402e-08, 0.0, -1.0, -3.519e-08, 0.0, -1.0, -1.192e-07, 0.0, -1.0, 0.0, 0.0, -1.0, -3.519e-08, 0.0, -1.0, -8.402e-08, 0.0, -1.0, 8.402e-08, 0.0, -1.0, 3.519e-08, 0.0, -1.0, 1.192e-07, 0.0, -1.0, 0.0, 0.0, -1.0, 3.519e-08, 0.0, -1.0, 8.402e-08, 0.0, -1.0, -7.852e-08, -8.941e-08, -1.0, -3.576e-07, -1.421e-14, -1.0, -1.418e-07, 0.0, -1.0, -7.852e-08, -8.941e-08, -1.0, -2.012e-07, -1.421e-14, -1.0, -3.576e-07, -1.421e-14, -1.0, -3.519e-08, 6.346e-09, -1.0, 0.0, 0.0, -1.0, -2.012e-07, -1.421e-14, -1.0, -3.519e-08, 6.346e-09, -1.0, -2.012e-07, -1.421e-14, -1.0, -7.852e-08, -8.941e-08, -1.0, -1.006e-07, -8.941e-08, -1.0, 8.203e-08, -1.421e-14, -1.0, 0.0, -1.421e-14, -1.0, -1.006e-07, -8.941e-08, -1.0, 0.0, -1.421e-14, -1.0, 0.0, 0.0, -1.0, -1.578e-07, 6.346e-09, -1.0, 2.012e-07, 0.0, -1.0, 8.203e-08, -1.421e-14, -1.0, -1.578e-07, 6.346e-09, -1.0, 8.203e-08, -1.421e-14, -1.0, -1.006e-07, -8.941e-08, -1.0, 9.309e-08, -2.537e-08, -1.0, -7.852e-08, -8.941e-08, -1.0, -1.418e-07, 0.0, -1.0, 9.309e-08, -2.537e-08, -1.0, -3.519e-08, 6.346e-09, -1.0, -7.852e-08, -8.941e-08, -1.0, 0.0, 3.974e-08, -1.0, 0.0, 0.0, -1.0, -3.519e-08, 6.346e-09, -1.0, 0.0, 3.974e-08, -1.0, -3.519e-08, 6.346e-09, -1.0, 9.309e-08, -2.537e-08, -1.0, -4.691e-08, -2.537e-08, -1.0, -1.006e-07, -8.941e-08, -1.0, 0.0, 0.0, -1.0, -4.691e-08, -2.537e-08, -1.0, -1.578e-07, 6.346e-09, -1.0, -1.006e-07, -8.941e-08, -1.0, -7.947e-08, 3.974e-08, -1.0, 2.012e-07, 0.0, -1.0, -1.578e-07, 6.346e-09, -1.0, -7.947e-08, 3.974e-08, -1.0, -1.578e-07, 6.346e-09, -1.0, -4.691e-08, -2.537e-08, -1.0, 0.0, 0.0, 1.0, 0.0, 0.0, 1.0, 0.0, 0.0, 1.0, 0.0, 0.0, 1.0, 0.0, 0.0, 1.0, 0.0, 0.0, 1.0, 0.0, 0.0, 1.0, 0.0, 0.0, 1.0, 0.0, 0.0, 1.0, 0.0, 0.0, 1.0, 0.0, 0.0, 1.0, 0.0, 0.0, 1.0, 1.487e-08, 0.0, 1.0, 2.384e-07, 1.421e-14, 1.0, 2.294e-07, 8.941e-08, 1.0, 2.384e-07, 1.421e-14, 1.0, 2.012e-07, 1.421e-14, 1.0, 2.294e-07, 8.941e-08, 1.0, 2.012e-07, 1.421e-14, 1.0, 0.0, 0.0, 1.0, 3.519e-08, -6.346e-09, 1.0, 2.294e-07, 8.941e-08, 1.0, 2.012e-07, 1.421e-14, 1.0, 3.519e-08, -6.346e-09, 1.0, 0.0, 1.421e-14, 1.0, 3.718e-08, 1.421e-14, 1.0, 1.006e-07, 8.941e-08, 1.0, 0.0, 0.0, 1.0, 0.0, 1.421e-14, 1.0, 1.006e-07, 8.941e-08, 1.0, 3.718e-08, 1.421e-14, 1.0, 1.19e-07, 0.0, 1.0, 4.234e-07, -6.346e-09, 1.0, 1.006e-07, 8.941e-08, 1.0, 3.718e-08, 1.421e-14, 1.0, 4.234e-07, -6.346e-09, 1.0, 1.487e-08, 0.0, 1.0, 2.294e-07, 8.941e-08, 1.0, 1.453e-07, 2.537e-08, 1.0, 2.294e-07, 8.941e-08, 1.0, 3.519e-08, -6.346e-09, 1.0, 1.453e-07, 2.537e-08, 1.0, 3.519e-08, -6.346e-09, 1.0, 0.0, 0.0, 1.0, 0.0, -3.974e-08, 1.0, 1.453e-07, 2.537e-08, 1.0, 3.519e-08, -6.346e-09, 1.0, 0.0, -3.974e-08, 1.0, 0.0, 0.0, 1.0, 1.006e-07, 8.941e-08, 1.0, 4.691e-08, 2.537e-08, 1.0, 1.006e-07, 8.941e-08, 1.0, 4.234e-07, -6.346e-09, 1.0, 4.691e-08, 2.537e-08, 1.0, 4.234e-07, -6.346e-09, 1.0, 1.19e-07, 0.0, 1.0, 4.609e-07, -3.974e-08, 1.0, 4.691e-08, 2.537e-08, 1.0, 4.234e-07, -6.346e-09, 1.0, 4.609e-07, -3.974e-08, 1.0, 1.014e-07, 4.895e-14, 1.0, 0.0, 1.137e-13, 1.0, -4.94e-08, 3.653e-14, 1.0, 0.0, 1.137e-13, 1.0, -1.232e-07, 4.895e-14, 1.0, -1.835e-07, 3.653e-14, 1.0, -4.94e-08, 3.653e-14, 1.0, -1.835e-07, 3.653e-14, 1.0, -6.055e-07, 0.0, 1.0, -6.055e-07, 0.0, 1.0, -1.835e-07, 3.653e-14, 1.0, 0.0, 0.0, 1.0, -4.94e-08, 3.653e-14, 1.0, -6.055e-07, 0.0, 1.0, 2.922e-07, 0.0, 1.0, 0.0, 0.0, 1.0, -1.835e-07, 3.653e-14, 1.0, 0.0, 0.0, 1.0, 1.014e-07, 4.895e-14, 1.0, -4.94e-08, 3.653e-14, 1.0, 1.272e-07, 1.552e-15, 1.0, 2.922e-07, 0.0, 1.0, 0.0, 0.0, 1.0, 1.272e-07, 1.552e-15, 1.0, -4.94e-08, 3.653e-14, 1.0, 2.922e-07, 0.0, 1.0, 1.272e-07, 1.552e-15, 1.0, 1.272e-07, 1.552e-15, 1.0, 0.0, 0.0, 1.0, 0.0, 0.0, 1.0, 0.0, 0.0, 1.0, -1.835e-07, 3.653e-14, 1.0, 0.0, 0.0, 1.0, 0.0, 0.0, 1.0, 0.0, 0.0, 1.0, 0.0, 0.0, 1.0, -1.835e-07, 3.653e-14, 1.0, -1.232e-07, 4.895e-14, 1.0, -2.604e-08, 1.552e-15, 1.0, 0.0, 0.0, 1.0, -1.835e-07, 3.653e-14, 1.0, -2.604e-08, 1.552e-15, 1.0, 1.014e-07, 4.895e-14, 1.0, 1.272e-07, 1.552e-15, 1.0, 2.763e-07, -7.282e-08, 1.0, 0.0, 0.0, 1.0, 0.0, 0.0, 1.0, 1.06e-07, -1.06e-07, 1.0, 1.06e-07, -1.06e-07, 1.0, 0.0, 0.0, 1.0, 2.085e-08, -1.06e-07, 1.0, -2.604e-08, 1.552e-15, 1.0, -1.232e-07, 4.895e-14, 1.0, 1.842e-07, 1.921e-08, 1.0, 1.06e-07, -1.06e-07, 1.0, 2.085e-08, -1.06e-07, 1.0, 2.576e-07, -3.571e-08, 1.0, 2.085e-08, -1.06e-07, 1.0, 1.842e-07, 1.921e-08, 1.0, 2.576e-07, -3.571e-08, 1.0, 1.014e-07, 4.895e-14, 1.0, 2.763e-07, -7.282e-08, 1.0, 2.576e-07, -3.571e-08, 1.0, 2.763e-07, -7.282e-08, 1.0, 1.06e-07, -1.06e-07, 1.0, 2.576e-07, -3.571e-08, 1.0, 1.842e-07, 1.921e-08, 1.0, -1.232e-07, 4.895e-14, 1.0, 1.428e-07, 5.525e-08, 1.0, 2.576e-07, -3.571e-08, 1.0, 1.842e-07, 1.921e-08, 1.0, 1.428e-07, 5.525e-08, 1.0, 0.0, 0.0, 1.0, 1.989e-07, 0.0, 1.0, 1.19e-07, 0.0, 1.0, 1.19e-07, 0.0, 1.0, 1.989e-07, 0.0, 1.0, 3.179e-07, 0.0, 1.0, 0.0, 0.0, 1.0, 0.0, 0.0, 1.0, 0.0, 0.0, 1.0, 0.0, 0.0, 1.0, 0.0, 0.0, 1.0, 0.0, 0.0, 1.0, 0.0, 0.0, 1.0, 0.0, 0.0, 1.0, 0.0, 0.0, 1.0, 0.0, 0.0, 1.0, 0.0, 0.0, 1.0, 0.0, 0.0, 1.0, -1.0, -1.668e-07, 2.983e-07, -1.0, -1.075e-07, 1.01e-07, -1.0, -1.907e-07, 2.384e-07, -1.0, -1.127e-07, 4.436e-07, -1.0, -1.075e-07, 1.01e-07, -1.0, -1.668e-07, 2.983e-07, -1.0, -5.728e-08, 1.493e-07, -1.0, -1.075e-07, 1.01e-07, -1.0, -1.127e-07, 4.436e-07, -1.0, 0.0, 2.048e-07, -1.0, -5.728e-08, 1.493e-07, -1.0, 0.0, 2.384e-07, -1.0, 0.0, 1.178e-07, -1.0, -1.075e-07, 1.01e-07, -1.0, -5.728e-08, 1.493e-07, -1.0, 0.0, 1.178e-07, -1.0, -5.728e-08, 1.493e-07, -1.0, 0.0, 2.048e-07, -1.0, -9.537e-08, 0.0, -1.0, -9.537e-08, 0.0, -1.0, -9.537e-08, 0.0, -1.0, -9.537e-08, 0.0, -1.0, -9.537e-08, 0.0, -1.0, -9.537e-08, 0.0, -1.0, 0.0, 2.384e-07, -1.0, 0.0, 2.384e-07, -1.0, 0.0, 2.384e-07, -1.0, 0.0, 2.384e-07, -1.0, 0.0, 2.384e-07, -1.0, 0.0, 2.384e-07, -1.0, -1.192e-07, 0.0, -1.0, -1.192e-07, 0.0, -1.0, 0.0, 0.0, -1.0, -2.384e-07, 0.0, -1.0, -1.192e-07, 0.0, -1.0, -1.192e-07, 0.0, -1.0, -1.192e-07, 0.0, -1.0, -1.192e-07, 0.0, -1.0, -1.192e-07, 0.0, -1.0, -1.192e-07, 0.0, -1.0, -1.192e-07, 0.0, -1.0, -1.192e-07, 0.0, -1.0, -1.192e-07, 5.96e-08, -1.0, -1.192e-07, 5.96e-08, -1.0, -2.384e-07, 5.96e-08, -1.0, 0.0, 5.96e-08, -1.0, -1.192e-07, 5.96e-08, -1.0, -1.192e-07, 5.96e-08, -1.0, -1.192e-07, 5.96e-08, -1.0, -1.192e-07, 5.96e-08, -1.0, -2.384e-07, 5.96e-08, -1.0, 0.0, 5.96e-08, -1.0, -1.192e-07, 5.96e-08, -1.0, -1.192e-07, 5.96e-08, -1.0, -1.192e-07, 8.941e-08, -1.0, -1.192e-07, 8.941e-08, -1.0, -1.192e-07, 8.941e-08, -1.0, -1.192e-07, 8.941e-08, -1.0, -1.192e-07, 8.941e-08, -1.0, -1.192e-07, 8.941e-08, -1.0, -1.192e-07, 0.0, -1.0, -1.192e-07, 0.0, -1.0, -2.384e-07, 0.0, -1.0, 0.0, 0.0, -1.0, -1.192e-07, 0.0, -1.0, -1.192e-07, 0.0, -1.0, -1.407e-07, 0.0, -1.0, -3.361e-07, 0.0, -1.0, -4.768e-07, 0.0, -1.0, 0.0, 0.0, -1.0, -3.361e-07, 0.0, -1.0, -1.407e-07, 0.0, -1.0, -1.407e-07, 0.0, -1.0, -3.361e-07, 0.0, -1.0, -4.768e-07, 0.0, -1.0, 0.0, 0.0, -1.0, -3.361e-07, 0.0, -1.0, -1.407e-07, 0.0, 1.0, 4.768e-07, 0.0, 1.0, 3.361e-07, 0.0, 1.0, 1.407e-07, 0.0, 1.0, 1.407e-07, 0.0, 1.0, 3.361e-07, 0.0, 1.0, 0.0, 0.0, 1.0, 4.768e-07, 0.0, 1.0, 3.361e-07, 0.0, 1.0, 1.407e-07, 0.0, 1.0, 1.407e-07, 0.0, 1.0, 3.361e-07, 0.0, 1.0, 0.0, 0.0, 1.0, 2.384e-07, 0.0, 1.0, 1.192e-07, 0.0, 1.0, 1.192e-07, 0.0, 1.0, 1.192e-07, 0.0, 1.0, 1.192e-07, 0.0, 1.0, 0.0, 0.0, 1.0, 1.431e-07, -5.96e-08, 1.0, 1.014e-07, -5.96e-08, 1.0, 1.371e-07, -5.96e-08, 1.0, 1.371e-07, -5.96e-08, 1.0, 1.014e-07, -5.96e-08, 1.0, 9.537e-08, -5.96e-08, 1.0, 1.192e-07, -8.941e-08, 1.0, 1.192e-07, -8.941e-08, 1.0, 1.192e-07, -8.941e-08, 1.0, 1.192e-07, -8.941e-08, 1.0, 1.192e-07, -8.941e-08, 1.0, 1.192e-07, -8.941e-08, 1.0, 1.192e-07, -8.941e-08, 1.0, 1.192e-07, -8.941e-08, 1.0, 1.192e-07, -8.941e-08, 1.0, 1.192e-07, -8.941e-08, 1.0, 1.192e-07, -8.941e-08, 1.0, 1.192e-07, -8.941e-08, 1.0, 0.0, 0.0, 1.0, 1.192e-07, 0.0, 1.0, 1.192e-07, 0.0, 1.0, 1.192e-07, 0.0, 1.0, 1.192e-07, 0.0, 1.0, 2.384e-07, 0.0, 1.0, 1.192e-07, 0.0, 1.0, 1.192e-07, 0.0, 1.0, 1.192e-07, 0.0, 1.0, 1.192e-07, 0.0, 1.0, 1.192e-07, 0.0, 1.0, 1.192e-07, 0.0, 1.0, 0.0, -2.384e-07, 1.0, 0.0, -2.384e-07, 1.0, 0.0, -2.384e-07, 1.0, 0.0, -2.384e-07, 1.0, 0.0, -2.384e-07, 1.0, 0.0, -2.384e-07, 1.0, 9.537e-08, 0.0, 1.0, 9.537e-08, 0.0, 1.0, 9.537e-08, 0.0, 1.0, 9.537e-08, 0.0, 1.0, 9.537e-08, 0.0, 1.0, 9.537e-08, 0.0, 1.0, 1.907e-07, -2.384e-07, 1.0, 1.195e-07, -1.01e-07, 1.0, 1.668e-07, -2.983e-07, 1.0, 1.668e-07, -2.983e-07, 1.0, 1.195e-07, -1.01e-07, 1.0, 1.288e-07, -4.436e-07, 1.0, 1.288e-07, -4.436e-07, 1.0, 1.195e-07, -1.01e-07, 1.0, 6.546e-08, -1.493e-07, 1.0, 0.0, -2.384e-07, 1.0, 6.546e-08, -1.493e-07, 1.0, 0.0, -2.048e-07, 1.0, 6.546e-08, -1.493e-07, 1.0, 1.195e-07, -1.01e-07, 1.0, 0.0, -1.178e-07, 1.0, 0.0, -2.048e-07, 1.0, 6.546e-08, -1.493e-07, 1.0, 0.0, -1.178e-07, 1.192e-07, -1.0, -2.003e-14, 1.192e-07, -1.0, -8.389e-15, 1.192e-07, -1.0, -2.842e-14, 1.192e-07, -1.0, 0.0, 1.192e-07, -1.0, -8.389e-15, 1.192e-07, -1.0, -2.003e-14, 1.192e-07, -1.0, -7.105e-15, 1.192e-07, -1.0, -7.105e-15, 1.192e-07, -1.0, -1.421e-14, 1.192e-07, -1.0, 0.0, 1.192e-07, -1.0, -7.105e-15, 1.192e-07, -1.0, -7.105e-15, 1.192e-07, -1.0, -8.389e-15, 1.192e-07, -1.0, -2.003e-14, 1.192e-07, -1.0, 0.0, 1.192e-07, -1.0, -2.842e-14, 1.192e-07, -1.0, -2.003e-14, 1.192e-07, -1.0, -8.389e-15, 1.192e-07, -1.0, -1.421e-14, 1.192e-07, -1.0, -1.421e-14, 1.192e-07, -1.0, 0.0, 1.192e-07, -1.0, -2.842e-14, 1.192e-07, -1.0, -1.421e-14, 1.192e-07, -1.0, -1.421e-14, 1.192e-07, -1.0, 0.0, 1.192e-07, -1.0, 0.0, 1.192e-07, -1.0, 0.0, 1.109e-07, -1.0, 1.238e-08, 1.192e-07, -1.0, 0.0, 1.192e-07, -1.0, 0.0, 1.109e-07, -1.0, 1.238e-08, 1.192e-07, -1.0, 0.0, 1.196e-07, -1.0, 1.606e-09, 1.114e-07, -1.0, 8.664e-10, 1.109e-07, -1.0, 1.238e-08, 1.196e-07, -1.0, 1.606e-09, 1.114e-07, -1.0, 8.664e-10, 1.073e-07, -1.0, 0.0, 1.109e-07, -1.0, 1.238e-08, 1.073e-07, -1.0, 0.0, 1.073e-07, -1.0, 0.0, 1.114e-07, -1.0, 8.664e-10, 1.377e-07, -1.0, -1.77e-08, 1.114e-07, -1.0, 8.664e-10, 1.196e-07, -1.0, 1.606e-09, 1.49e-07, -1.0, -1.789e-08, 1.114e-07, -1.0, 8.664e-10, 1.377e-07, -1.0, -1.77e-08, 2.888e-08, -1.0, -3.613e-08, 1.114e-07, -1.0, 8.664e-10, 1.49e-07, -1.0, -1.789e-08, 1.192e-07, -1.0, 0.0, 1.114e-07, -1.0, 8.664e-10, 2.888e-08, -1.0, -3.613e-08, 1.192e-07, -1.0, -1.192e-07, 1.192e-07, -1.0, -1.192e-07, 1.192e-07, -1.0, -1.421e-14, 1.192e-07, -1.0, -2.384e-07, 1.192e-07, -1.0, -1.192e-07, 1.192e-07, -1.0, -1.192e-07, 2.384e-07, -1.0, 0.0, 2.384e-07, -1.0, 0.0, 2.384e-07, -1.0, 0.0, 2.384e-07, -1.0, 0.0, 2.384e-07, -1.0, 0.0, 2.384e-07, -1.0, 0.0, 2.384e-07, -1.0, 2.682e-07, 2.384e-07, -1.0, 2.682e-07, 2.384e-07, -1.0, 5.364e-07, 2.384e-07, -1.0, 0.0, 2.384e-07, -1.0, 2.682e-07, 2.384e-07, -1.0, 2.682e-07, 1.589e-07, -1.0, 0.0, 1.589e-07, -1.0, 0.0, 1.589e-07, -1.0, 0.0, 1.589e-07, -1.0, 0.0, 1.589e-07, -1.0, 0.0, 1.589e-07, -1.0, 0.0, 0.0, -1.0, 4.768e-07, 0.0, -1.0, 4.768e-07, 0.0, -1.0, 9.537e-07, 0.0, -1.0, 0.0, 0.0, -1.0, 4.768e-07, 0.0, -1.0, 4.768e-07, 0.0, -1.0, 4.768e-07, 0.0, -1.0, 4.768e-07, 0.0, -1.0, 0.0, 0.0, -1.0, 9.537e-07, 0.0, -1.0, 4.768e-07, 0.0, -1.0, 4.768e-07, -2.384e-07, 1.0, 0.0, -2.384e-07, 1.0, 0.0, -2.384e-07, 1.0, 0.0, -2.384e-07, 1.0, 0.0, -2.384e-07, 1.0, 0.0, -2.384e-07, 1.0, 0.0, -4.768e-07, 1.0, -9.537e-07, -4.768e-07, 1.0, -4.768e-07, -4.768e-07, 1.0, -4.768e-07, -4.768e-07, 1.0, -4.768e-07, -4.768e-07, 1.0, -4.768e-07, -4.768e-07, 1.0, 0.0, 0.0, 1.0, 0.0, 0.0, 1.0, 0.0, 0.0, 1.0, 0.0, 0.0, 1.0, 0.0, 0.0, 1.0, 0.0, 0.0, 1.0, 0.0, -3.179e-07, 1.0, 0.0, -3.179e-07, 1.0, 0.0, -3.179e-07, 1.0, 0.0, -3.179e-07, 1.0, 0.0, -3.179e-07, 1.0, 0.0, -3.179e-07, 1.0, 0.0, 0.0, 1.0, 0.0, 0.0, 1.0, 0.0, 0.0, 1.0, 0.0, 0.0, 1.0, 0.0, 0.0, 1.0, 0.0, 0.0, 1.0, 0.0, 0.0, 1.0, 0.0, 0.0, 1.0, 0.0, 0.0, 1.0, 0.0, 0.0, 1.0, 0.0, 0.0, 1.0, 0.0, 0.0, 1.0, 0.0, -2.202e-07, 1.0, 3.614e-08, -2.228e-07, 1.0, -5.555e-07, -3.466e-07, 1.0, 0.0, -3.466e-07, 1.0, 0.0, -2.228e-07, 1.0, -5.555e-07, -4.768e-07, 1.0, -1.907e-06, -2.202e-07, 1.0, 3.614e-08, -3.466e-07, 1.0, 0.0, -3.923e-07, 1.0, 0.0, -4.768e-07, 1.0, -1.907e-06, -2.228e-07, 1.0, -5.555e-07, -1.407e-07, 1.0, -5.63e-07, -2.202e-07, 1.0, 3.614e-08, -3.923e-07, 1.0, 0.0, -1.205e-14, 1.0, 1.714e-07, -1.407e-07, 1.0, -5.63e-07, -2.228e-07, 1.0, -5.555e-07, 9.314e-14, 1.0, 0.0, -2.202e-07, 1.0, 3.614e-08, -1.205e-14, 1.0, 1.714e-07, 0.0, 1.0, 6.081e-08, 9.314e-14, 1.0, 0.0, -2.228e-07, 1.0, -5.555e-07, 0.0, 1.0, 0.0, -2.202e-07, 1.0, 3.614e-08, 0.0, 1.0, 6.081e-08, 0.0, 1.0, 0.0, 0.0, 1.0, 6.081e-08, 0.0, 1.0, 0.0, 0.0, 1.0, 0.0, 0.0, 1.0, 0.0, -2.228e-07, 1.0, -5.555e-07, 0.0, 1.0, 0.0, 0.0, 1.0, 0.0, 0.0, 1.0, 0.0, 0.0, 1.0, 0.0, -2.202e-07, 1.0, 3.614e-08, 0.0, 1.0, 0.0, -2.357e-14, 1.0, 7.908e-07, 0.0, 1.0, 0.0, -2.228e-07, 1.0, -5.555e-07, 0.0, 1.0, 1.446e-05, -2.202e-07, 1.0, 3.614e-08, -2.357e-14, 1.0, 7.908e-07, -7.152e-07, 1.0, -1.362e-06, 0.0, 1.0, 1.446e-05, -2.228e-07, 1.0, -5.555e-07, -9.106e-07, 1.0, 6.89e-07, -2.202e-07, 1.0, 3.614e-08, -7.152e-07, 1.0, -1.362e-06, -1.902e-07, 1.0, -3.07e-07, -9.106e-07, 1.0, 6.89e-07, -2.228e-07, 1.0, -5.555e-07, -1.255e-07, 1.0, 0.0, -2.202e-07, 1.0, 3.614e-08, -1.902e-07, 1.0, -3.07e-07, -1.928e-07, 1.0, 1.102e-07, -1.902e-07, 1.0, -3.07e-07, -1.255e-07, 1.0, 0.0, -1.928e-07, 1.0, 1.102e-07, -1.255e-07, 1.0, 0.0, -2.228e-07, 1.0, -5.555e-07, -1.06e-07, 1.0, 0.0, -1.928e-07, 1.0, 1.102e-07, -1.255e-07, 1.0, 0.0, -1.06e-07, 1.0, 0.0, -3.179e-07, 1.0, 0.0, -3.179e-07, 1.0, -5.209e-07, -3.179e-07, 1.0, -2.022e-06, -3.179e-07, 1.0, -2.022e-06, -3.179e-07, 1.0, -5.209e-07, -3.179e-07, 1.0, -2.543e-06, -3.179e-07, 1.0, 2.543e-06, -3.179e-07, 1.0, 2.022e-06, -3.179e-07, 1.0, 5.209e-07, -3.179e-07, 1.0, 5.209e-07, -3.179e-07, 1.0, 2.022e-06, -3.179e-07, 1.0, 0.0])] * 3)])

# ---- objects
ob_rabbit = bpy.data.objects.new('Rabbit', me_rabbit)

# ---- transforms, parenting, visibility, modifiers, constraints
ob_rabbit.location = (0.0, 0.0, 0.0)
ob_rabbit.lineart.crease_threshold = 0.0

# ---- collection membership
col_collection_1.objects.link(ob_rabbit)

# ---- scene / render settings (as saved in the file)
scene.frame_start = 1; scene.frame_end = 250; scene.frame_set(1)
scene.render.engine = 'BLENDER_EEVEE_NEXT'
scene.render.resolution_percentage = 50
scene.render.dither_intensity = 0.0
scene.cycles.use_denoising = False
scene.cycles.samples = 128
scene.cycles.sampling_pattern = 'TABULATED_SOBOL'
scene.cycles.light_sampling_threshold = 0.0
scene.cycles.use_adaptive_sampling = False
scene.cycles.use_light_tree = False
scene.cycles.blur_glossy = 0.0
scene.cycles.sample_clamp_indirect = 0.0
scene.view_settings.view_transform = 'Standard'
bpy.context.view_layer.update()

# ---- added for rendering (the .blend has no active camera and no usable light): camera, sun
cam_auto = bpy.data.cameras.new('AutoCamera')
cam_auto.lens = 50.0
cam_auto.sensor_width = 36.0
cam_auto.clip_end = 1000.0
ob_auto_camera = bpy.data.objects.new('AutoCamera', cam_auto)
scene.collection.objects.link(ob_auto_camera)
ob_auto_camera.location = (19.1188, -15.4426, 15.2951)
ob_auto_camera.rotation_euler = (1.09748, -7.21219e-08, 0.694738)
scene.camera = ob_auto_camera
light_auto_sun = bpy.data.lights.new('AutoSun', 'SUN')
light_auto_sun.energy = 3.0
light_auto_sun.angle = 0.0523599
ob_auto_sun = bpy.data.objects.new('AutoSun', light_auto_sun)
scene.collection.objects.link(ob_auto_sun)
ob_auto_sun.rotation_euler = (0.872665, 0.174533, 0.523599)
bpy.context.view_layer.update()

